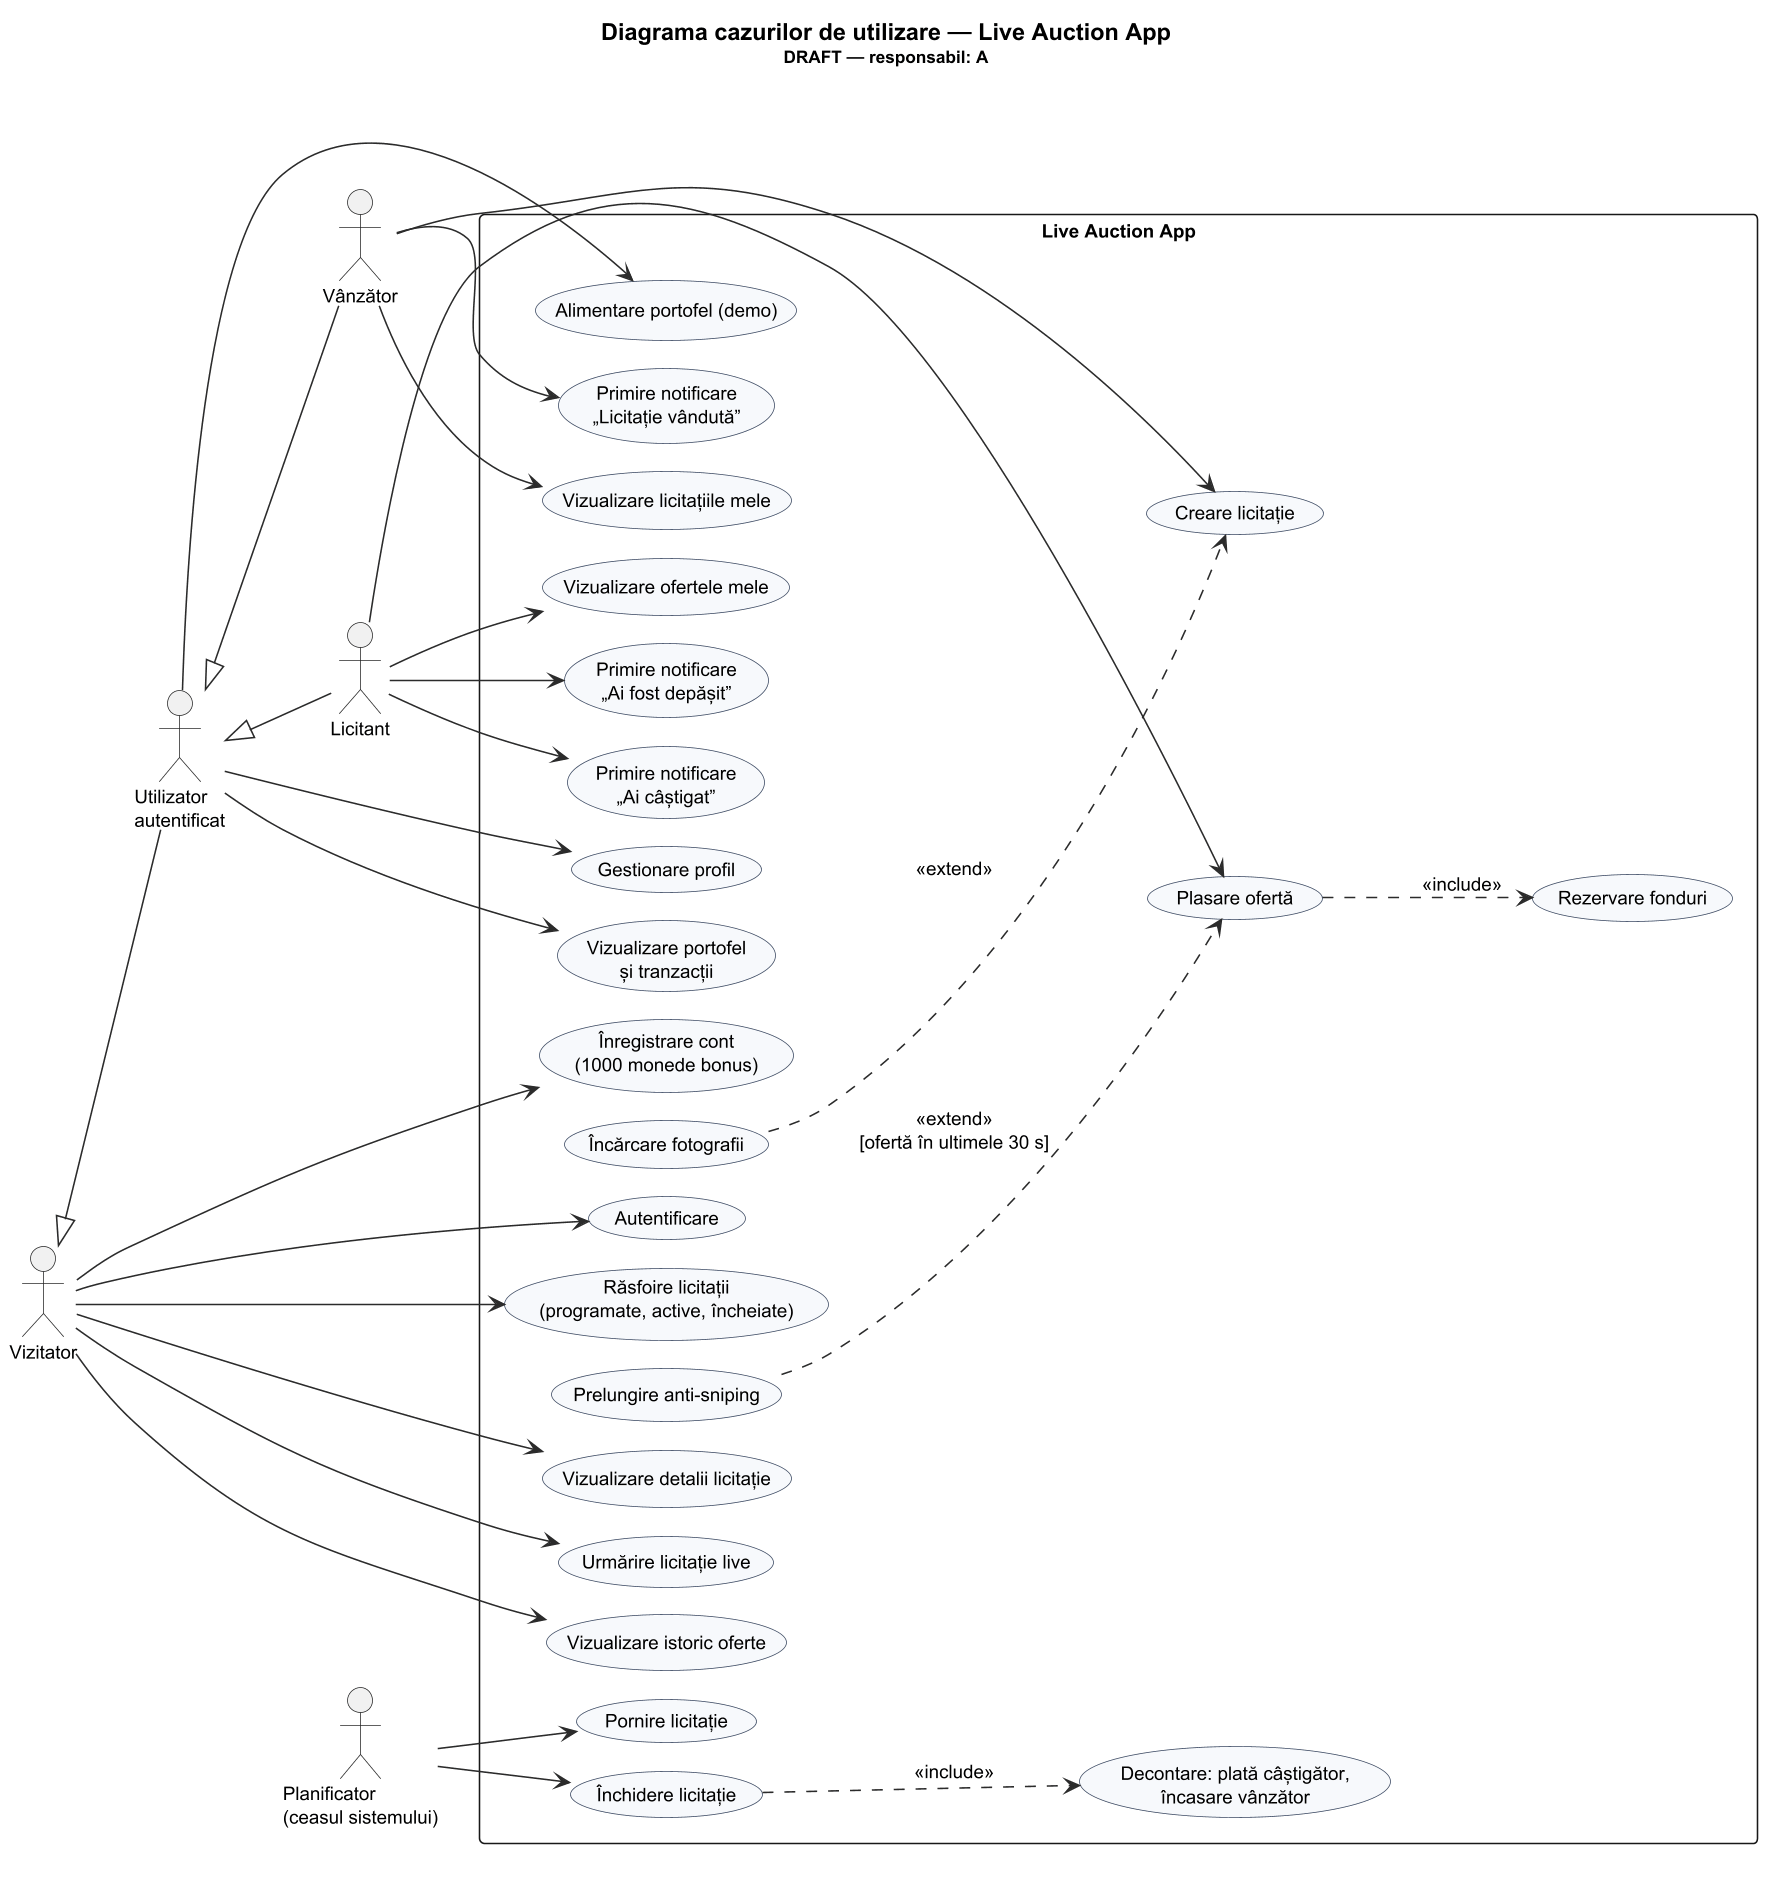

The diagram above was rendered by PlantUML. Its source (embedded in the PNG):
@startuml use-case
!pragma layout smetana
!include _style.puml
title Diagrama cazurilor de utilizare — Live Auction App\n<size:11>DRAFT — responsabil: A</size>
left to right direction

actor "Vizitator" as Guest
actor "Utilizator\nautentificat" as User
actor "Vânzător" as Seller
actor "Licitant" as Bidder
actor "Planificator\n(ceasul sistemului)" as Scheduler

Guest <|-- User
User <|-- Seller
User <|-- Bidder

rectangle "Live Auction App" {
  usecase "Înregistrare cont\n(1000 monede bonus)" as UC_Register
  usecase "Autentificare" as UC_Login
  usecase "Răsfoire licitații\n(programate, active, încheiate)" as UC_Browse
  usecase "Vizualizare detalii licitație" as UC_Details
  usecase "Urmărire licitație live" as UC_Live
  usecase "Vizualizare istoric oferte" as UC_History

  usecase "Gestionare profil" as UC_Profile
  usecase "Vizualizare portofel\nși tranzacții" as UC_Wallet
  usecase "Alimentare portofel (demo)" as UC_TopUp

  usecase "Creare licitație" as UC_Create
  usecase "Încărcare fotografii" as UC_Photos
  usecase "Vizualizare licitațiile mele" as UC_Mine
  usecase "Primire notificare\n„Licitație vândută”" as UC_Sold

  usecase "Plasare ofertă" as UC_Bid
  usecase "Rezervare fonduri" as UC_Reserve
  usecase "Prelungire anti-sniping" as UC_Extend
  usecase "Vizualizare ofertele mele" as UC_MyBids
  usecase "Primire notificare\n„Ai fost depășit”" as UC_Outbid
  usecase "Primire notificare\n„Ai câștigat”" as UC_Won

  usecase "Pornire licitație" as UC_Start
  usecase "Închidere licitație" as UC_Close
  usecase "Decontare: plată câștigător,\nîncasare vânzător" as UC_Settle
}

Guest --> UC_Register
Guest --> UC_Login
Guest --> UC_Browse
Guest --> UC_Details
Guest --> UC_Live
Guest --> UC_History

User --> UC_Profile
User --> UC_Wallet
User --> UC_TopUp

Seller --> UC_Create
Seller --> UC_Mine
Seller --> UC_Sold
UC_Photos ..> UC_Create : <<extend>>

Bidder --> UC_Bid
Bidder --> UC_MyBids
Bidder --> UC_Outbid
Bidder --> UC_Won
UC_Bid ..> UC_Reserve : <<include>>
UC_Extend ..> UC_Bid : <<extend>>\n[ofertă în ultimele 30 s]

Scheduler --> UC_Start
Scheduler --> UC_Close
UC_Close ..> UC_Settle : <<include>>
@enduml